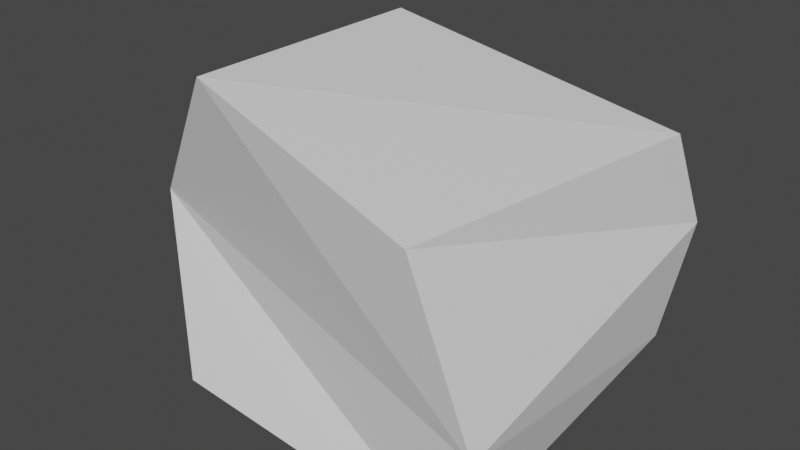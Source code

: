 # Source: rock1.blend  (saved by Blender 3.3.6; exported with 4.5.12 LTS)
import bpy
from mathutils import Matrix  # noqa: F401  (used for matrix-valued properties, if any)

bpy.ops.wm.read_factory_settings(use_empty=True)
scene = bpy.context.scene
scene.name = 'Scene'

# ---- collections
col_collection = bpy.data.collections.new('Collection'); scene.collection.children.link(col_collection)

# ---- materials (node trees are filled in below, after node groups)
mat_material_001 = bpy.data.materials.new('Material.001')
mat_material_001.use_transparent_shadow = False

# ---- material node trees
mat_material_001.use_nodes = True; mat_material_001.node_tree.nodes.clear()
_N = mat_material_001.node_tree.nodes; _L = mat_material_001.node_tree.links
n0 = _N.new('ShaderNodeBsdfPrincipled'); n0.name = 'Principled BSDF'; n0.location = (10, 300)
n0.distribution = 'GGX'
n0.subsurface_method = 'RANDOM_WALK_SKIN'
n0.inputs[3].default_value = 1.45
n0.inputs[27].default_value = (0.0, 0.0, 0.0, 1.0)
n0.inputs[28].default_value = 1.0
n1 = _N.new('ShaderNodeOutputMaterial'); n1.name = 'Material Output'; n1.location = (300, 300)
_L.new(n0.outputs[0], n1.inputs[0])
n1.is_active_output = True

# ---- world
world_world = bpy.data.worlds.new('World'); scene.world = world_world
world_world.use_nodes = True; world_world.node_tree.nodes.clear()
_N = world_world.node_tree.nodes; _L = world_world.node_tree.links
n0 = _N.new('ShaderNodeOutputWorld'); n0.name = 'World Output'; n0.location = (300, 300)
n1 = _N.new('ShaderNodeBackground'); n1.name = 'Background'; n1.location = (10, 300)
n1.inputs[0].default_value = (0.05088, 0.05088, 0.05088, 1.0)
_L.new(n1.outputs[0], n0.inputs[0])
n0.is_active_output = True
world_world.color = (0.05088, 0.05088, 0.05088)
world_world.use_sun_shadow = False
world_world.sun_shadow_jitter_overblur = 0.0

# ---- meshes
me_cube_002 = bpy.data.meshes.new('Cube.002')
me_cube_002.from_pydata([(-0.929, -0.9602, -0.8625), (-0.8219, -0.8219, 1.0), (-1.0, 1.0, -1.0), (-0.8219, 0.8219, 1.0), (1.0, -1.0, -1.0), (0.7225, -1.003, 0.5961), (1.076, 0.8952, -0.6439), (1.073, 0.897, 0.6394), (-1.529, -0.5211, 0.04283), (-0.911, 0.911, 0.0), (1.139, 1.127, 0.03652), (1.126, -1.002, -0.3995)], [], [(8, 1, 3, 9), (9, 3, 7, 10), (10, 7, 5, 11), (11, 5, 1, 8), (2, 6, 4, 0), (7, 3, 1, 5), (4, 11, 8, 0), (6, 10, 11, 4), (2, 9, 10, 6), (0, 8, 9, 2)])
_uv = me_cube_002.uv_layers.new(name='UVMap')
_uv.uv.foreach_set('vector', [0.5, 0.0, 0.625, 0.0, 0.625, 0.25, 0.5, 0.25, 0.5, 0.25, 0.625, 0.25, 0.625, 0.5, 0.5, 0.5, 0.5, 0.5, 0.625, 0.5, 0.625, 0.75, 0.5, 0.75, 0.5, 0.75, 0.625, 0.75, 0.625, 1.0, 0.5, 1.0, 0.125, 0.5, 0.375, 0.5, 0.375, 0.75, 0.125, 0.75, 0.625, 0.5, 0.875, 0.5, 0.875, 0.75, 0.625, 0.75, 0.375, 0.75, 0.5, 0.75, 0.5, 1.0, 0.375, 1.0, 0.375, 0.5, 0.5, 0.5, 0.5, 0.75, 0.375, 0.75, 0.375, 0.25, 0.5, 0.25, 0.5, 0.5, 0.375, 0.5, 0.375, 0.0, 0.5, 0.0, 0.5, 0.25, 0.375, 0.25])
me_cube_002.materials.append(mat_material_001)
me_cube_002.update()

# ---- objects
ob_cube_001 = bpy.data.objects.new('Cube.001', me_cube_002)

# ---- transforms, parenting, visibility, modifiers, constraints
ob_cube_001.location = (-0.3508, 0.0, 0.0)

# ---- collection membership
col_collection.objects.link(ob_cube_001)

# ---- scene / render settings (as saved in the file)
scene.frame_start = 1; scene.frame_end = 250; scene.frame_set(1)
scene.render.engine = 'BLENDER_EEVEE_NEXT'
scene.cycles.sampling_pattern = 'TABULATED_SOBOL'
scene.cycles.use_light_tree = False
scene.view_settings.view_transform = 'Filmic'
bpy.context.view_layer.update()

# ---- added for rendering (the .blend has no active camera and no usable light): camera, sun
cam_auto = bpy.data.cameras.new('AutoCamera')
cam_auto.lens = 50.0
cam_auto.sensor_width = 36.0
cam_auto.clip_end = 1000.0
ob_auto_camera = bpy.data.objects.new('AutoCamera', cam_auto)
scene.collection.objects.link(ob_auto_camera)
ob_auto_camera.location = (3.11561, -4.33156, 2.92885)
ob_auto_camera.rotation_euler = (1.09748, -7.21219e-08, 0.694738)
scene.camera = ob_auto_camera
light_auto_sun = bpy.data.lights.new('AutoSun', 'SUN')
light_auto_sun.energy = 3.0
light_auto_sun.angle = 0.0523599
ob_auto_sun = bpy.data.objects.new('AutoSun', light_auto_sun)
scene.collection.objects.link(ob_auto_sun)
ob_auto_sun.rotation_euler = (0.872665, 0.174533, 0.523599)
bpy.context.view_layer.update()
